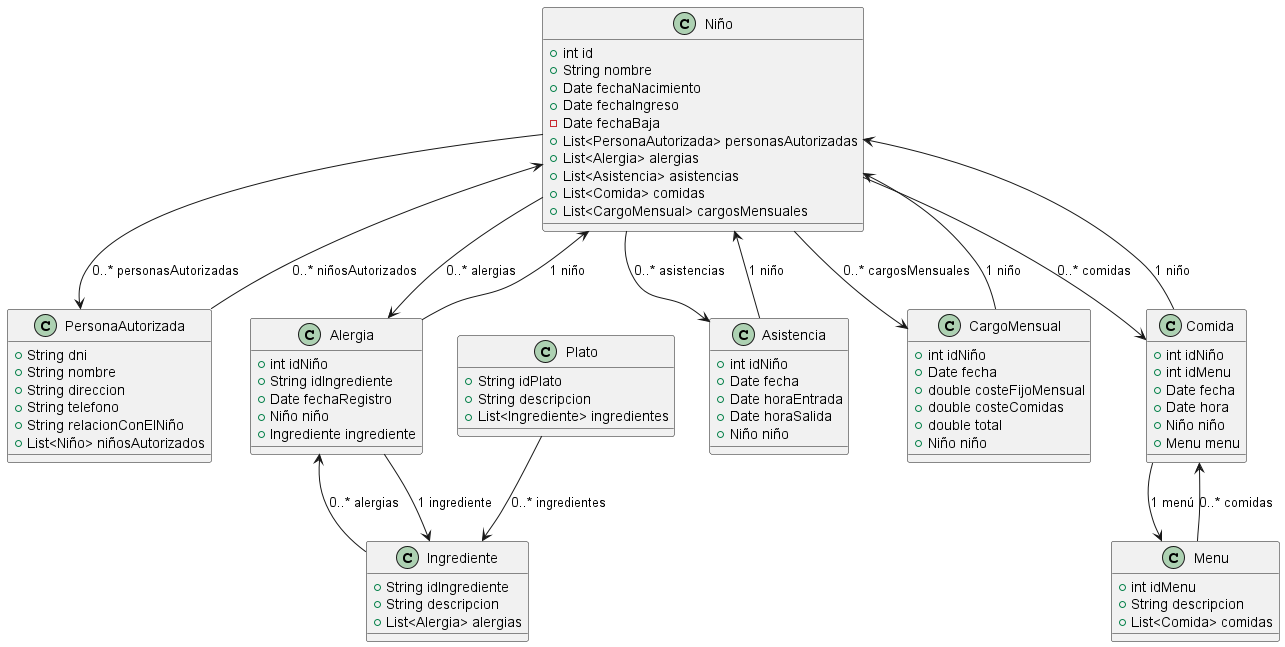

The diagram above was rendered by PlantUML. Its source (embedded in the PNG):
@startuml

class Niño {
  + int id
  + String nombre
  + Date fechaNacimiento
  + Date fechaIngreso
  - Date fechaBaja
  + List<PersonaAutorizada> personasAutorizadas
  + List<Alergia> alergias
  + List<Asistencia> asistencias
  + List<Comida> comidas
  + List<CargoMensual> cargosMensuales
}

class PersonaAutorizada {
  + String dni
  + String nombre
  + String direccion
  + String telefono
  + String relacionConElNiño
  + List<Niño> niñosAutorizados
}

class Alergia {
  + int idNiño
  + String idIngrediente
  + Date fechaRegistro
  + Niño niño
  + Ingrediente ingrediente
}

class Ingrediente {
  + String idIngrediente
  + String descripcion
  + List<Alergia> alergias
}

class Comida {
  + int idNiño
  + int idMenu
  + Date fecha
  + Date hora
  + Niño niño
  + Menu menu
}

class Menu {
  + int idMenu
  + String descripcion
  + List<Comida> comidas
}

class Plato {
  + String idPlato
  + String descripcion
  + List<Ingrediente> ingredientes
}

class Asistencia {
  + int idNiño
  + Date fecha
  + Date horaEntrada
  + Date horaSalida
  + Niño niño
}

class CargoMensual {
+ int idNiño
+ Date fecha
+ double costeFijoMensual
+ double costeComidas
+ double total
+ Niño niño
}



Niño --> PersonaAutorizada : "0..* personasAutorizadas"
Niño --> Alergia : "0..* alergias"
Niño --> Asistencia : "0..* asistencias"
Niño --> Comida : "0..* comidas"
Niño --> CargoMensual : "0..* cargosMensuales"

PersonaAutorizada --> Niño : "0..* niñosAutorizados"

Alergia --> Niño : "1 niño"
Alergia --> Ingrediente : "1 ingrediente"

Ingrediente --> Alergia : "0..* alergias"

Comida --> Niño : "1 niño"
Comida --> Menu : "1 menú"

Menu --> Comida : "0..* comidas"

Plato --> Ingrediente : "0..* ingredientes"

Asistencia --> Niño : "1 niño"

CargoMensual --> Niño : "1 niño"
@enduml